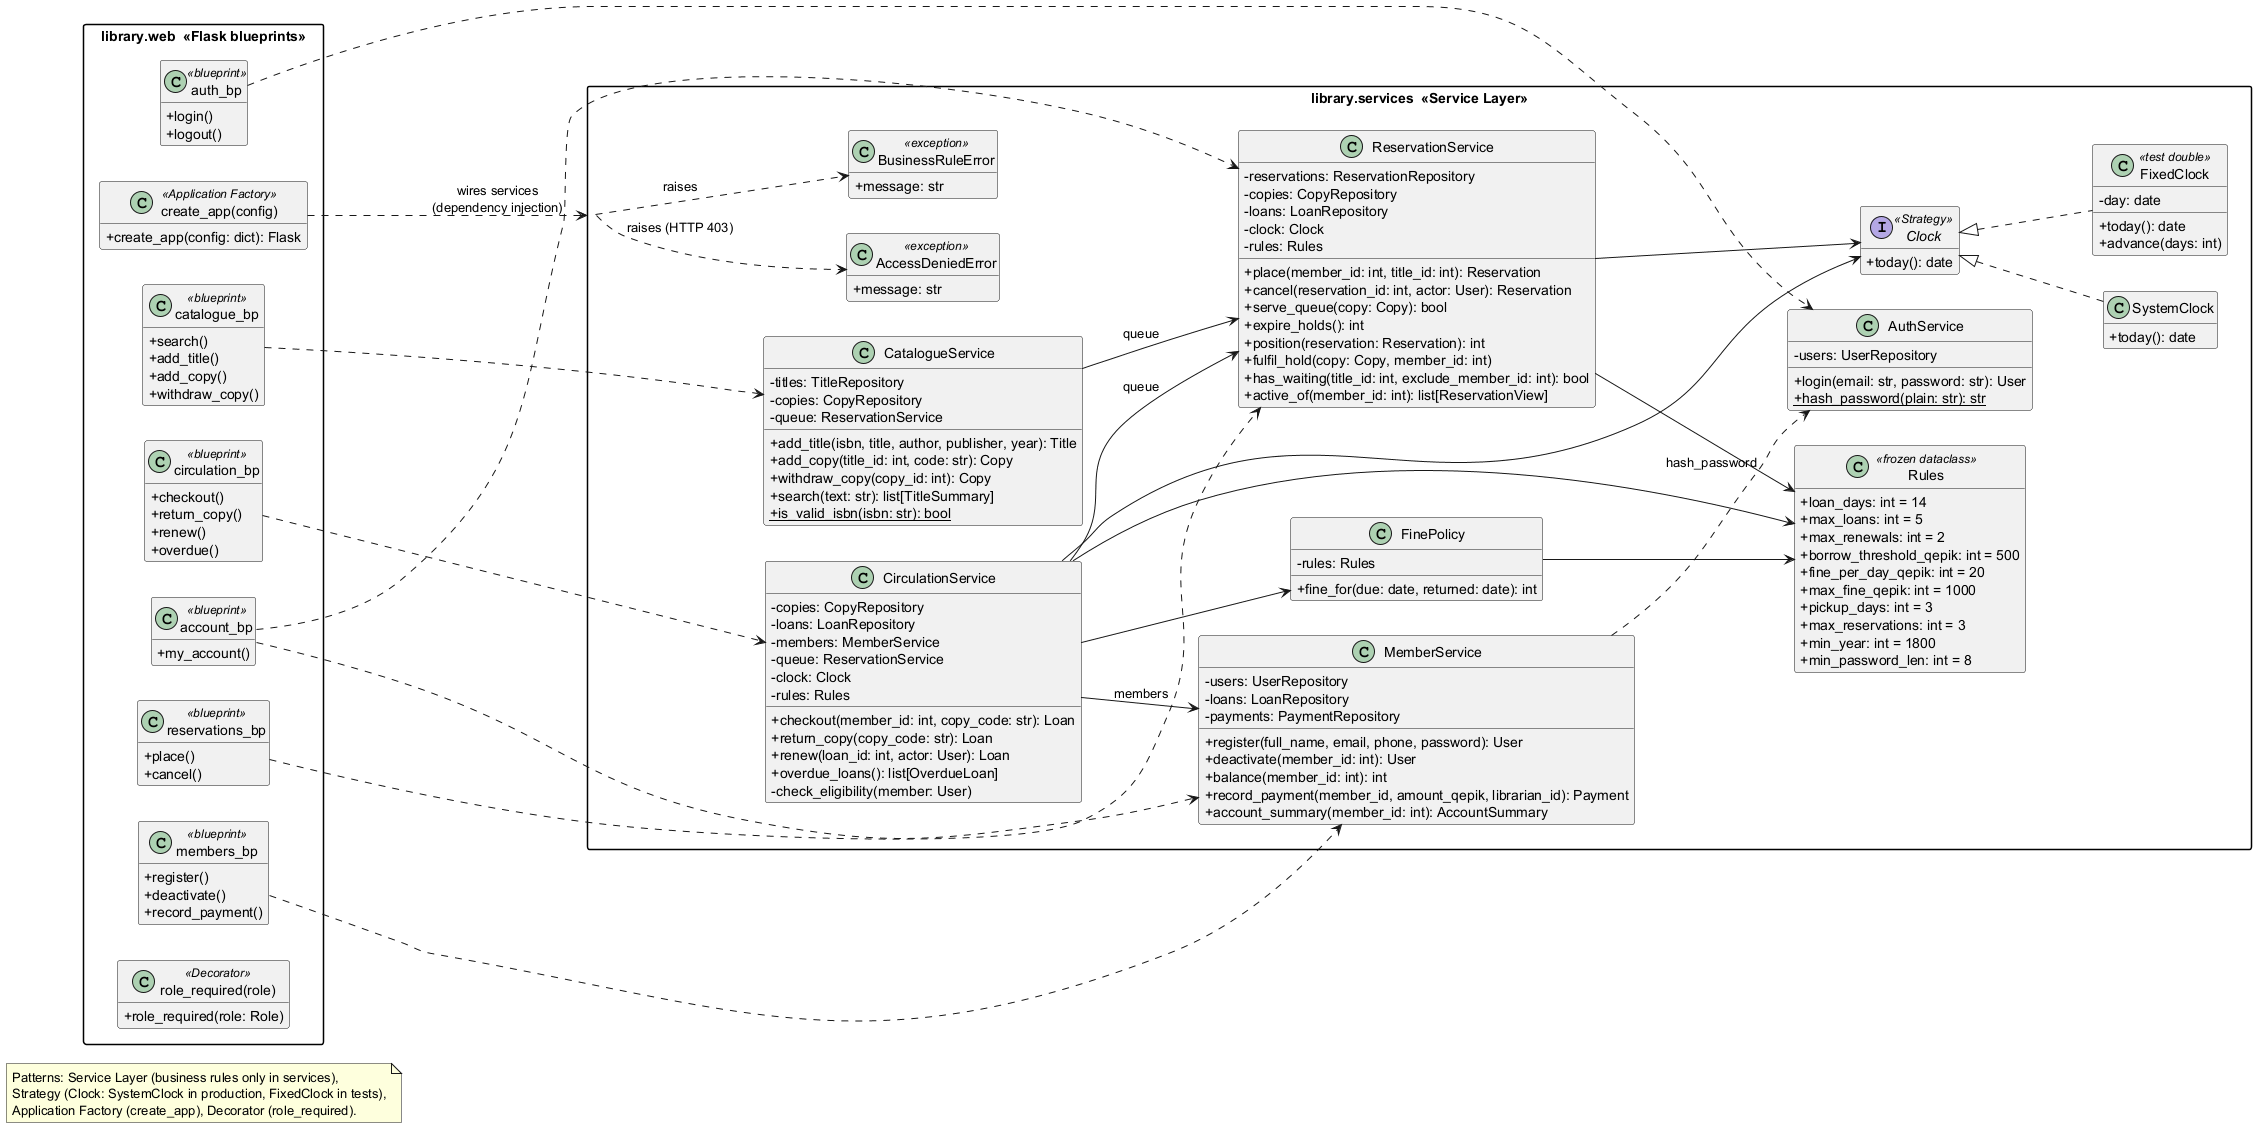

The diagram above was rendered by PlantUML. Its source (embedded in the PNG):
@startuml design-class-logic
' Design class diagram (1/2): presentation and business-logic layers
skinparam shadowing false
skinparam classAttributeIconSize 0
skinparam packageStyle rectangle
hide empty members
left to right direction

package "library.web  <<Flask blueprints>>" as web {
  class auth_bp <<blueprint>> {
    +login()
    +logout()
  }
  class catalogue_bp <<blueprint>> {
    +search()
    +add_title()
    +add_copy()
    +withdraw_copy()
  }
  class members_bp <<blueprint>> {
    +register()
    +deactivate()
    +record_payment()
  }
  class circulation_bp <<blueprint>> {
    +checkout()
    +return_copy()
    +renew()
    +overdue()
  }
  class reservations_bp <<blueprint>> {
    +place()
    +cancel()
  }
  class account_bp <<blueprint>> {
    +my_account()
  }
  class "create_app(config)" as factory <<Application Factory>> {
    +create_app(config: dict): Flask
  }
  class "role_required(role)" as guard <<Decorator>> {
    +role_required(role: Role)
  }
}

package "library.services  <<Service Layer>>" as svc {
  class AuthService {
    -users: UserRepository
    +login(email: str, password: str): User
    +{static} hash_password(plain: str): str
  }
  class CatalogueService {
    -titles: TitleRepository
    -copies: CopyRepository
    -queue: ReservationService
    +add_title(isbn, title, author, publisher, year): Title
    +add_copy(title_id: int, code: str): Copy
    +withdraw_copy(copy_id: int): Copy
    +search(text: str): list[TitleSummary]
    +{static} is_valid_isbn(isbn: str): bool
  }
  class MemberService {
    -users: UserRepository
    -loans: LoanRepository
    -payments: PaymentRepository
    +register(full_name, email, phone, password): User
    +deactivate(member_id: int): User
    +balance(member_id: int): int
    +record_payment(member_id, amount_qepik, librarian_id): Payment
    +account_summary(member_id: int): AccountSummary
  }
  class CirculationService {
    -copies: CopyRepository
    -loans: LoanRepository
    -members: MemberService
    -queue: ReservationService
    -clock: Clock
    -rules: Rules
    +checkout(member_id: int, copy_code: str): Loan
    +return_copy(copy_code: str): Loan
    +renew(loan_id: int, actor: User): Loan
    +overdue_loans(): list[OverdueLoan]
    -check_eligibility(member: User)
  }
  class ReservationService {
    -reservations: ReservationRepository
    -copies: CopyRepository
    -loans: LoanRepository
    -clock: Clock
    -rules: Rules
    +place(member_id: int, title_id: int): Reservation
    +cancel(reservation_id: int, actor: User): Reservation
    +serve_queue(copy: Copy): bool
    +expire_holds(): int
    +position(reservation: Reservation): int
    +fulfil_hold(copy: Copy, member_id: int)
    +has_waiting(title_id: int, exclude_member_id: int): bool
    +active_of(member_id: int): list[ReservationView]
  }
  class FinePolicy {
    -rules: Rules
    +fine_for(due: date, returned: date): int
  }
  class Rules <<frozen dataclass>> {
    +loan_days: int = 14
    +max_loans: int = 5
    +max_renewals: int = 2
    +borrow_threshold_qepik: int = 500
    +fine_per_day_qepik: int = 20
    +max_fine_qepik: int = 1000
    +pickup_days: int = 3
    +max_reservations: int = 3
    +min_year: int = 1800
    +min_password_len: int = 8
  }
  interface Clock <<Strategy>> {
    +today(): date
  }
  class SystemClock {
    +today(): date
  }
  class FixedClock <<test double>> {
    -day: date
    +today(): date
    +advance(days: int)
  }
  class AccessDeniedError <<exception>> {
    +message: str
  }
  class BusinessRuleError <<exception>> {
    +message: str
  }
}

auth_bp ..> AuthService
catalogue_bp ..> CatalogueService
members_bp ..> MemberService
circulation_bp ..> CirculationService
reservations_bp ..> ReservationService
account_bp ..> MemberService
account_bp ..> ReservationService
factory ..> svc : wires services\n(dependency injection)

CatalogueService --> ReservationService : queue
CirculationService --> MemberService : members
CirculationService --> ReservationService : queue
CirculationService --> FinePolicy
CirculationService --> Clock
ReservationService --> Clock
FinePolicy --> Rules
CirculationService --> Rules
ReservationService --> Rules
Clock <|.. SystemClock
Clock <|.. FixedClock
svc ..> BusinessRuleError : raises
svc ..> AccessDeniedError : raises (HTTP 403)
MemberService ..> AuthService : hash_password

note "Patterns: Service Layer (business rules only in services),\nStrategy (Clock: SystemClock in production, FixedClock in tests),\nApplication Factory (create_app), Decorator (role_required)." as N1
@enduml